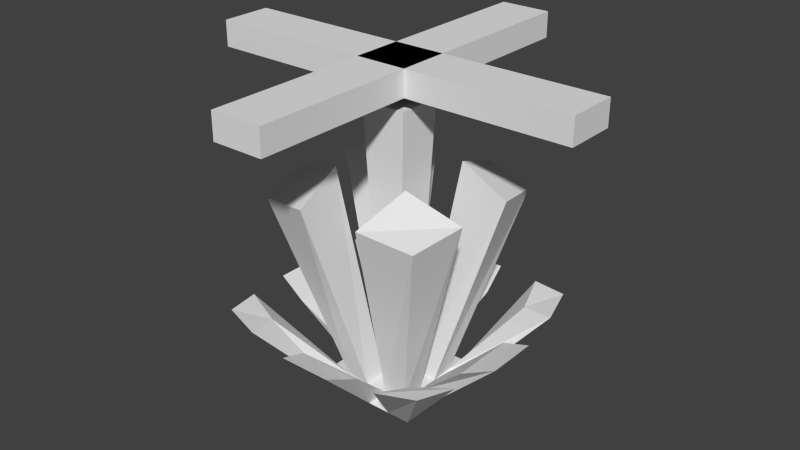 # Source: FoodInorganic.blend  (saved by Blender 2.72.0; exported with 4.5.12 LTS)
import bpy
from mathutils import Matrix  # noqa: F401  (used for matrix-valued properties, if any)

bpy.ops.wm.read_factory_settings(use_empty=True)
scene = bpy.context.scene
scene.name = 'Scene'

# ---- collections
col_collection_2 = bpy.data.collections.new('Collection 2'); scene.collection.children.link(col_collection_2)

# ---- world
world_world = bpy.data.worlds.new('World'); scene.world = world_world
world_world.color = (0.05088, 0.05088, 0.05088)
world_world.use_sun_shadow = False
world_world.sun_shadow_jitter_overblur = 0.0
world_world.cycles.sampling_method = 'MANUAL'
world_world.cycles.sample_map_resolution = 256

# ---- meshes
me_torus_001 = bpy.data.meshes.new('Torus.001')
me_torus_001.from_pydata([(-0.9959, -0.1359, 0.7291), (-0.9959, 0.1359, 0.7291), (1.001, 0.1359, 0.7291), (1.001, -0.1359, 0.7291), (-0.9959, -0.1359, 0.865), (-0.9959, 0.1359, 0.865), (1.001, 0.1359, 0.865), (1.001, -0.1359, 0.865), (0.1385, -0.9986, 0.7291), (-0.1333, -0.9986, 0.7291), (-0.1333, 0.9986, 0.7291), (0.1385, 0.9986, 0.7291), (0.1385, -0.9986, 0.865), (-0.1333, -0.9986, 0.865), (-0.1333, 0.9986, 0.865), (0.1385, 0.9986, 0.865), (0.4407, 0.4417, 0.1757), (0.1658, 0.5007, 0.2234), (0.4997, 0.1669, 0.2234), (0.2106, 0.2116, 0.3318), (0.4997, -0.1669, 0.2234), (0.2106, -0.2116, 0.3318), (-0.3031, -0.302, -0.8502), (-0.1823, -0.302, -0.8502), (-0.06148, -0.302, -0.8502), (0.05933, -0.302, -0.8502), (0.1801, -0.302, -0.8502), (0.301, -0.302, -0.8502), (-0.3031, -0.1812, -0.8502), (-0.1823, -0.1812, -0.8502), (-0.06148, -0.1812, -0.8502), (0.05933, -0.1812, -0.8502), (0.1801, -0.1812, -0.8502), (0.301, -0.1812, -0.8502), (-0.3031, -0.06041, -0.8502), (-0.1823, -0.06041, -0.8502), (-0.06148, -0.06041, -0.8502), (0.05933, -0.06041, -0.8502), (0.1801, -0.06041, -0.8502), (0.301, -0.06041, -0.8502), (-0.3031, 0.06041, -0.8502), (-0.1823, 0.06041, -0.8502), (-0.06148, 0.06041, -0.8502), (0.05933, 0.06041, -0.8502), (0.1801, 0.06041, -0.8502), (0.301, 0.06041, -0.8502), (-0.3031, 0.1812, -0.8502), (-0.1823, 0.1812, -0.8502), (-0.06148, 0.1812, -0.8502), (0.05933, 0.1812, -0.8502), (0.1801, 0.1812, -0.8502), (0.301, 0.1812, -0.8502), (-0.3031, 0.302, -0.8502), (-0.1823, 0.302, -0.8502), (-0.06148, 0.302, -0.8502), (0.05933, 0.302, -0.8502), (0.1801, 0.302, -0.8502), (0.301, 0.302, -0.8502), (0.4407, -0.4417, 0.1757), (0.1658, -0.5007, 0.2234), (0.1194, 0.1205, 0.6529), (-0.1215, 0.1205, 0.6529), (0.1194, -0.1205, 0.6529), (-0.1215, -0.1205, 0.6529), (-0.4428, -0.4417, 0.1757), (-0.168, -0.5007, 0.2234), (-0.5018, -0.1669, 0.2234), (-0.2127, -0.2116, 0.3318), (-0.5018, 0.1669, 0.2234), (-0.2127, 0.2116, 0.3318), (-0.4428, 0.4417, 0.1757), (-0.168, 0.5007, 0.2234), (-0.6884, -0.1375, -0.4666), (-0.5187, -0.1726, -0.5394), (-0.6884, 0.1375, -0.4666), (-0.5187, 0.1726, -0.5394), (-0.6458, 0.3869, -0.4489), (-0.4518, 0.4507, -0.4931), (-0.591, 0.5899, -0.4261), (-0.3879, 0.6448, -0.4489), (-0.591, -0.5899, -0.4261), (-0.3879, -0.6448, -0.4489), (-0.6458, -0.3869, -0.4489), (-0.4518, -0.4507, -0.4931), (-0.1736, 0.5177, -0.5394), (0.1715, 0.5177, -0.5394), (-0.1385, 0.6874, -0.4666), (0.1364, 0.6874, -0.4666), (0.4496, 0.4507, -0.4931), (0.6437, 0.3869, -0.4489), (0.3858, 0.6448, -0.4489), (0.5888, 0.5899, -0.4261), (0.5166, -0.1726, -0.5394), (0.6863, -0.1375, -0.4666), (0.5166, 0.1726, -0.5394), (0.6863, 0.1375, -0.4666), (0.3858, -0.6448, -0.4489), (0.5888, -0.5899, -0.4261), (0.4496, -0.4507, -0.4931), (0.6437, -0.3869, -0.4489), (-0.1385, -0.6874, -0.4666), (0.1364, -0.6874, -0.4666), (-0.1736, -0.5177, -0.5394), (0.1715, -0.5177, -0.5394)], [], [(4, 5, 1, 0), (6, 7, 3, 2), (7, 4, 0, 3), (0, 1, 2, 3), (7, 6, 5, 4), (1, 5, 6, 2), (12, 13, 9, 8), (14, 15, 11, 10), (15, 12, 8, 11), (8, 9, 10, 11), (15, 14, 13, 12), (9, 13, 14, 10), (43, 44, 18, 19), (49, 43, 19, 17), (44, 50, 16, 18), (19, 18, 16, 17), (31, 32, 58, 59), (37, 31, 59, 21), (29, 28, 82, 83), (23, 24, 30, 29), (31, 30, 102, 103), (25, 26, 32, 31), (33, 32, 98, 99), (28, 29, 35, 34), (36, 35, 66, 67), (30, 31, 37, 36), (38, 37, 21, 20), (32, 33, 39, 38), (41, 40, 74, 75), (35, 36, 42, 41), (43, 42, 61, 60), (37, 38, 44, 43), (45, 44, 94, 95), (40, 41, 47, 46), (48, 47, 70, 71), (42, 43, 49, 48), (50, 49, 17, 16), (44, 45, 51, 50), (53, 52, 78, 79), (47, 48, 54, 53), (55, 54, 86, 87), (49, 50, 56, 55), (57, 56, 90, 91), (32, 38, 20, 58), (59, 58, 20, 21), (36, 37, 62, 63), (42, 36, 63, 61), (37, 43, 60, 62), (63, 62, 60, 61), (64, 65, 67, 66), (30, 36, 67, 65), (35, 29, 64, 66), (29, 30, 65, 64), (68, 69, 71, 70), (42, 48, 71, 69), (47, 41, 68, 70), (41, 42, 69, 68), (72, 73, 75, 74), (35, 41, 75, 73), (40, 34, 72, 74), (34, 35, 73, 72), (76, 77, 79, 78), (47, 53, 79, 77), (52, 46, 76, 78), (46, 47, 77, 76), (80, 81, 83, 82), (23, 29, 83, 81), (28, 22, 80, 82), (22, 23, 81, 80), (84, 85, 87, 86), (49, 55, 87, 85), (54, 48, 84, 86), (48, 49, 85, 84), (88, 89, 91, 90), (51, 57, 91, 89), (56, 50, 88, 90), (50, 51, 89, 88), (92, 93, 95, 94), (39, 45, 95, 93), (44, 38, 92, 94), (38, 39, 93, 92), (96, 97, 99, 98), (27, 33, 99, 97), (32, 26, 96, 98), (26, 27, 97, 96), (100, 101, 103, 102), (25, 31, 103, 101), (30, 24, 100, 102), (24, 25, 101, 100)])
me_torus_001.use_remesh_preserve_volume = False
me_torus_001.use_remesh_preserve_attributes = False
me_torus_001.use_mirror_vertex_groups = False
me_torus_001.update()

# ---- objects
ob_torus_001 = bpy.data.objects.new('Torus.001', me_torus_001)

# ---- transforms, parenting, visibility, modifiers, constraints
ob_torus_001.location = (0.001973, 1.401e-08, 1.622)
ob_torus_001.scale = (1.839, 1.839, 1.839)
ob_torus_001.lineart.crease_threshold = 0.0

# ---- collection membership
col_collection_2.objects.link(ob_torus_001)

# ---- scene / render settings (as saved in the file)
scene.frame_start = 1; scene.frame_end = 250; scene.frame_set(29)
scene.render.engine = 'BLENDER_EEVEE_NEXT'
scene.render.resolution_percentage = 50
scene.render.dither_intensity = 0.0
scene.cycles.use_denoising = False
scene.cycles.samples = 10
scene.cycles.sampling_pattern = 'TABULATED_SOBOL'
scene.cycles.light_sampling_threshold = 0.0
scene.cycles.use_adaptive_sampling = False
scene.cycles.use_light_tree = False
scene.cycles.blur_glossy = 0.0
scene.cycles.pixel_filter_type = 'GAUSSIAN'
scene.cycles.sample_clamp_indirect = 0.0
scene.view_settings.view_transform = 'Standard'
bpy.context.view_layer.update()

# ---- added for rendering (the .blend has no active camera and no usable light): camera, sun
cam_auto = bpy.data.cameras.new('AutoCamera')
cam_auto.lens = 50.0
cam_auto.sensor_width = 36.0
cam_auto.clip_end = 1000.0
ob_auto_camera = bpy.data.objects.new('AutoCamera', cam_auto)
scene.collection.objects.link(ob_auto_camera)
ob_auto_camera.location = (5.63034, -6.74825, 6.1345)
ob_auto_camera.rotation_euler = (1.09748, -7.21219e-08, 0.694738)
scene.camera = ob_auto_camera
light_auto_sun = bpy.data.lights.new('AutoSun', 'SUN')
light_auto_sun.energy = 3.0
light_auto_sun.angle = 0.0523599
ob_auto_sun = bpy.data.objects.new('AutoSun', light_auto_sun)
scene.collection.objects.link(ob_auto_sun)
ob_auto_sun.rotation_euler = (0.872665, 0.174533, 0.523599)
bpy.context.view_layer.update()
